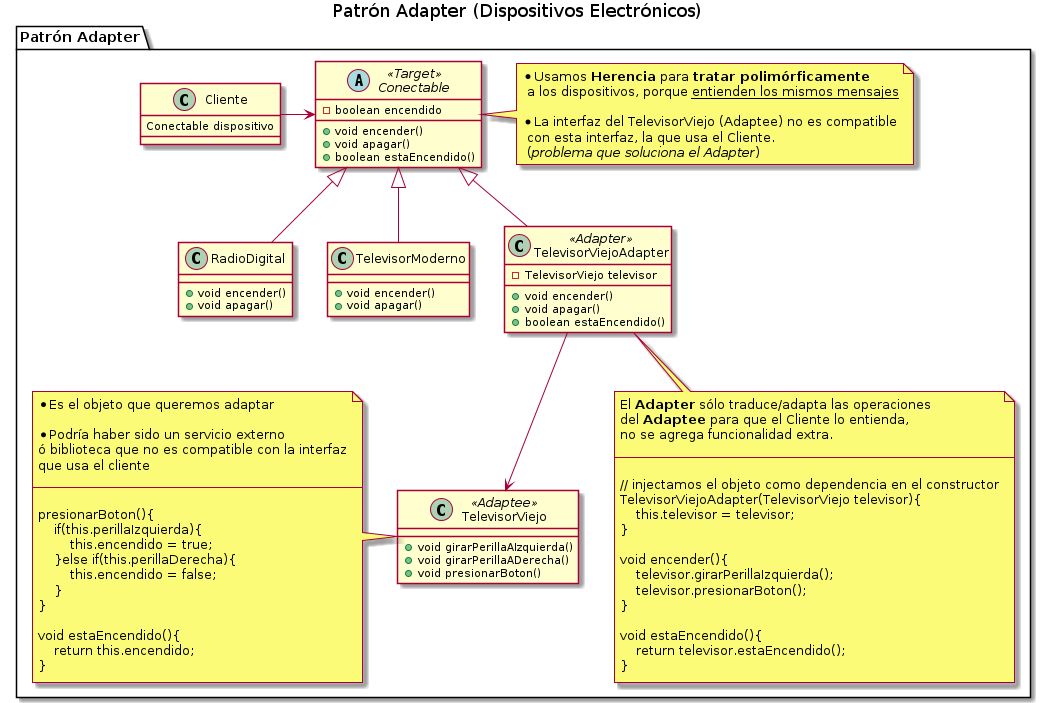

The diagram above was rendered by PlantUML. Its source (embedded in the PNG):
@startuml
Title Patrón Adapter (Dispositivos Electrónicos)

' ================
' ==== CLASES ====
' ================

package "Patrón Adapter"{
    class Cliente{
    Conectable dispositivo
    }

    abstract class Conectable <<Target>>{
        -boolean encendido
        +void encender()
        +void apagar()
        +boolean estaEncendido()
    }

    class RadioDigital{
        +void encender()
        +void apagar()
    }

    class TelevisorModerno{
        +void encender()
        +void apagar()
    }

    class TelevisorViejo <<Adaptee>>{
        +void girarPerillaAIzquierda()
        +void girarPerillaADerecha()
        +void presionarBoton()
    }

    class TelevisorViejoAdapter <<Adapter>>{
        -TelevisorViejo televisor
        +void encender()
        +void apagar()
        +boolean estaEncendido()
    }

note right of Conectable
* Usamos **Herencia** para **tratar polimórficamente**
 a los dispositivos, porque __entienden los mismos mensajes__

* La interfaz del TelevisorViejo (Adaptee) no es compatible
 con esta interfaz, la que usa el Cliente.
 (//problema que soluciona el Adapter//)
end note

note left of TelevisorViejo
* Es el objeto que queremos adaptar

* Podría haber sido un servicio externo
ó biblioteca que no es compatible con la interfaz
que usa el cliente

--

presionarBoton(){
    if(this.perillaIzquierda){
        this.encendido = true;
    }else if(this.perillaDerecha){
        this.encendido = false;
    }
}

void estaEncendido(){
    return this.encendido;
}
end note

note bottom of TelevisorViejoAdapter
El **Adapter** sólo traduce/adapta las operaciones
del **Adaptee** para que el Cliente lo entienda,
no se agrega funcionalidad extra.

--

// injectamos el objeto como dependencia en el constructor
TelevisorViejoAdapter(TelevisorViejo televisor){
    this.televisor = televisor;
}

void encender(){
    televisor.girarPerillaIzquierda();
    televisor.presionarBoton();
}

void estaEncendido(){
    return televisor.estaEncendido();
}
end note

}

' ================
' == RELACIONES ==
' ================

Cliente                 -right-> Conectable
TelevisorModerno        -up-|> Conectable
RadioDigital            -up-|> Conectable
TelevisorViejoAdapter -up-|> Conectable

TelevisorViejoAdapter -down-> TelevisorViejo

' ================
' ==== NOTAS =====
' ================

@enduml